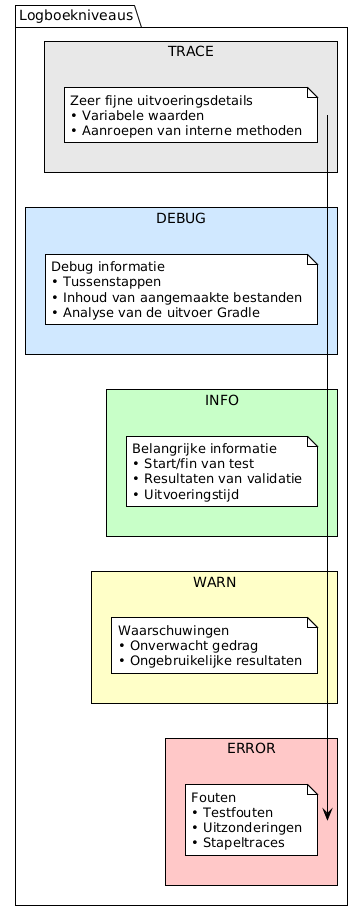

The diagram above was rendered by PlantUML. Its source (embedded in the PNG):
@startuml







<style>
  root {
    BackgroundColor white
    FontColor black
    FontName Verdana
    HyperLinkColor blue
    LineColor black
    LineThickness 1
    Margin 5
  }
  document {
    caption {
      LineThickness 0
    }
    footer {
      LineThickness 0
    }
    header {
      LineThickness 0
    }
    title {
      FontSize 22
      LineThickness 0
    }
  }
  node {
    MaximumWidth 300
  }
</style>

skinparam ArrowLollipopColor black
skinparam BackgroundColor white
skinparam DefaultFontName Verdana
skinparam DefaultMonospacedFontName Courier
skinparam LifelineStrategy nosolid
skinparam ParticipantPadding 10
skinparam SequenceLifeLineBorderColor black
skinparam Shadowing false
skinparam UseBetaStyle true

skinparam Activity {
  BackgroundColor white
  BarColor black
  BorderColor black
  FontColor black
  FontName Verdana
}
skinparam Boundary {
  FontColor black
}
skinparam Box {
  Padding 5
}
skinparam CircledCharacter {
  FontColor black
  FontName Courier
  Radius 9
}
skinparam Class {
  BackgroundColor white
  BorderColor black
  FontColor black
  FontName Verdana
}
skinparam ClassAttribute {
  FontColor black
  FontName Verdana
}
skinparam ClassStereotype {
  FontColor black
  FontName Verdana
}
skinparam Footer {
  FontColor black
  FontName Verdana
}
skinparam Header {
  FontColor black
  FontName Verdana
}
skinparam Hyperlink {
  Color blue
}
skinparam IconPackage {
  Color black
  BackgroundColor white
}
skinparam IconPrivate {
  Color black
  BackgroundColor white
}
skinparam IconProtected {
  Color black
  BackgroundColor white
}
skinparam IconPublic {
  Color black
  BackgroundColor white
}
skinparam Note {
  FontColor black
  FontName Verdana
}
skinparam Object {
  BorderColor black
}
skinparam Package {
  BorderColor black
  FontColor black
  FontName Verdana
}
skinparam State {
  BackgroundColor white
  BorderColor black
}
skinparam StereotypeA {
  BackgroundColor white
  BorderColor black
}
skinparam StereotypeC {
  BackgroundColor white
  BorderColor black
}
skinparam StereotypeE {
  BackgroundColor white
  BorderColor black
}
skinparam StereotypeI {
  BackgroundColor white
  BorderColor black
}
skinparam StereotypeN {
  BackgroundColor white
  BorderColor black
}
skinparam UseCaseStereoType {
  FontColor black
  FontName Verdana
}
skinparam backgroundColor #FEFEFE

package "Logboekniveaus" {

    rectangle "TRACE" #E8E8E8 {
        note
Zeer fijne uitvoeringsdetails
• Variabele waarden
• Aanroepen van interne methoden
        end note
    }

    rectangle "DEBUG" #D0E8FF {
        note
Debug informatie
• Tussenstappen
• Inhoud van aangemaakte bestanden
• Analyse van de uitvoer Gradle
        end note
    }

    rectangle "INFO" #C8FFC8 {
        note
Belangrijke informatie
• Start/fin van test
• Resultaten van validatie
• Uitvoeringstijd
        end note
    }

    rectangle "WARN" #FFFFC8 {
        note
Waarschuwingen
• Onverwacht gedrag
• Ongebruikelijke resultaten
        end note
    }

    rectangle "ERROR" #FFC8C8 {
        note
Fouten
• Testfouten
• Uitzonderingen
• Stapeltraces
        end note
    }
}

@enduml